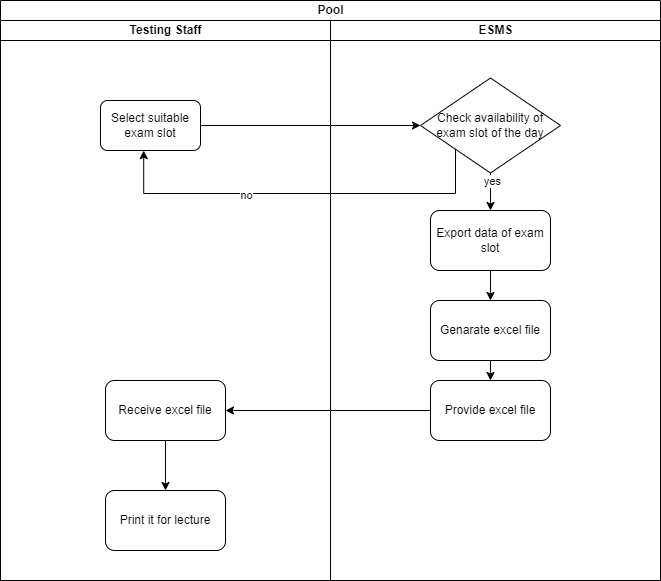

The diagram above was exported from draw.io. Its source (the exported page's mxGraphModel, read from the mxfile embedded in the PNG):
<mxGraphModel dx="1036" dy="614" grid="1" gridSize="10" guides="1" tooltips="1" connect="1" arrows="1" fold="1" page="1" pageScale="1" pageWidth="827" pageHeight="1169" math="0" shadow="0">
  <root>
    <mxCell id="0" />
    <mxCell id="1" parent="0" />
    <mxCell id="GAkIpeyoPP5dy8YMkLh4-14" value="Pool" style="swimlane;childLayout=stackLayout;resizeParent=1;resizeParentMax=0;startSize=20;html=1;" parent="1" vertex="1">
      <mxGeometry x="70.00000000000045" y="40" width="660" height="580" as="geometry" />
    </mxCell>
    <mxCell id="GAkIpeyoPP5dy8YMkLh4-15" value="Testing Staff" style="swimlane;startSize=20;html=1;" parent="GAkIpeyoPP5dy8YMkLh4-14" vertex="1">
      <mxGeometry y="20" width="330" height="560" as="geometry" />
    </mxCell>
    <mxCell id="GAkIpeyoPP5dy8YMkLh4-18" value="Select suitable exam slot" style="rounded=1;whiteSpace=wrap;html=1;arcSize=14;" parent="GAkIpeyoPP5dy8YMkLh4-15" vertex="1">
      <mxGeometry x="100" y="80" width="100" height="50" as="geometry" />
    </mxCell>
    <mxCell id="GAkIpeyoPP5dy8YMkLh4-40" style="edgeStyle=orthogonalEdgeStyle;rounded=0;orthogonalLoop=1;jettySize=auto;html=1;exitX=0.5;exitY=1;exitDx=0;exitDy=0;" parent="GAkIpeyoPP5dy8YMkLh4-15" source="GAkIpeyoPP5dy8YMkLh4-37" target="GAkIpeyoPP5dy8YMkLh4-39" edge="1">
      <mxGeometry relative="1" as="geometry" />
    </mxCell>
    <mxCell id="GAkIpeyoPP5dy8YMkLh4-37" value="Receive excel file" style="rounded=1;whiteSpace=wrap;html=1;" parent="GAkIpeyoPP5dy8YMkLh4-15" vertex="1">
      <mxGeometry x="104.99999999999955" y="360" width="120" height="60" as="geometry" />
    </mxCell>
    <mxCell id="GAkIpeyoPP5dy8YMkLh4-39" value="Print it for lecture" style="rounded=1;whiteSpace=wrap;html=1;" parent="GAkIpeyoPP5dy8YMkLh4-15" vertex="1">
      <mxGeometry x="104.99999999999955" y="470" width="120" height="60" as="geometry" />
    </mxCell>
    <mxCell id="GAkIpeyoPP5dy8YMkLh4-16" value="ESMS" style="swimlane;startSize=20;html=1;" parent="GAkIpeyoPP5dy8YMkLh4-14" vertex="1">
      <mxGeometry x="330" y="20" width="330" height="560" as="geometry" />
    </mxCell>
    <mxCell id="GAkIpeyoPP5dy8YMkLh4-21" value="Check&amp;nbsp;availability of exam slot of the day" style="rhombus;whiteSpace=wrap;html=1;" parent="GAkIpeyoPP5dy8YMkLh4-16" vertex="1">
      <mxGeometry x="90" y="57.5" width="140" height="95" as="geometry" />
    </mxCell>
    <mxCell id="GAkIpeyoPP5dy8YMkLh4-34" style="edgeStyle=orthogonalEdgeStyle;rounded=0;orthogonalLoop=1;jettySize=auto;html=1;exitX=0.5;exitY=1;exitDx=0;exitDy=0;entryX=0.5;entryY=0;entryDx=0;entryDy=0;" parent="GAkIpeyoPP5dy8YMkLh4-16" source="GAkIpeyoPP5dy8YMkLh4-31" target="GAkIpeyoPP5dy8YMkLh4-32" edge="1">
      <mxGeometry relative="1" as="geometry" />
    </mxCell>
    <mxCell id="GAkIpeyoPP5dy8YMkLh4-31" value="Export data of exam slot" style="rounded=1;whiteSpace=wrap;html=1;" parent="GAkIpeyoPP5dy8YMkLh4-16" vertex="1">
      <mxGeometry x="99.99999999999955" y="190" width="120" height="60" as="geometry" />
    </mxCell>
    <mxCell id="GAkIpeyoPP5dy8YMkLh4-23" value="" style="endArrow=classic;html=1;rounded=0;exitX=0.5;exitY=1;exitDx=0;exitDy=0;entryX=0.5;entryY=0;entryDx=0;entryDy=0;" parent="GAkIpeyoPP5dy8YMkLh4-16" source="GAkIpeyoPP5dy8YMkLh4-21" target="GAkIpeyoPP5dy8YMkLh4-31" edge="1">
      <mxGeometry width="50" height="50" relative="1" as="geometry">
        <mxPoint x="-20.000000000000455" y="240" as="sourcePoint" />
        <mxPoint x="159.99999999999955" y="220" as="targetPoint" />
      </mxGeometry>
    </mxCell>
    <mxCell id="GAkIpeyoPP5dy8YMkLh4-30" value="yes" style="edgeLabel;html=1;align=center;verticalAlign=middle;resizable=0;points=[];" parent="GAkIpeyoPP5dy8YMkLh4-23" connectable="0" vertex="1">
      <mxGeometry x="-0.5568" y="1" relative="1" as="geometry">
        <mxPoint as="offset" />
      </mxGeometry>
    </mxCell>
    <mxCell id="GAkIpeyoPP5dy8YMkLh4-36" style="edgeStyle=orthogonalEdgeStyle;rounded=0;orthogonalLoop=1;jettySize=auto;html=1;exitX=0.5;exitY=1;exitDx=0;exitDy=0;entryX=0.5;entryY=0;entryDx=0;entryDy=0;" parent="GAkIpeyoPP5dy8YMkLh4-16" source="GAkIpeyoPP5dy8YMkLh4-32" target="GAkIpeyoPP5dy8YMkLh4-35" edge="1">
      <mxGeometry relative="1" as="geometry" />
    </mxCell>
    <mxCell id="GAkIpeyoPP5dy8YMkLh4-32" value="Genarate excel file" style="rounded=1;whiteSpace=wrap;html=1;" parent="GAkIpeyoPP5dy8YMkLh4-16" vertex="1">
      <mxGeometry x="99.99999999999955" y="280" width="120" height="60" as="geometry" />
    </mxCell>
    <mxCell id="GAkIpeyoPP5dy8YMkLh4-35" value="Provide excel file" style="rounded=1;whiteSpace=wrap;html=1;" parent="GAkIpeyoPP5dy8YMkLh4-16" vertex="1">
      <mxGeometry x="99.99999999999955" y="360" width="120" height="60" as="geometry" />
    </mxCell>
    <mxCell id="GAkIpeyoPP5dy8YMkLh4-19" value="" style="endArrow=classic;html=1;rounded=0;exitX=1;exitY=0.5;exitDx=0;exitDy=0;entryX=0;entryY=0.5;entryDx=0;entryDy=0;" parent="GAkIpeyoPP5dy8YMkLh4-14" source="GAkIpeyoPP5dy8YMkLh4-18" target="GAkIpeyoPP5dy8YMkLh4-21" edge="1">
      <mxGeometry width="50" height="50" relative="1" as="geometry">
        <mxPoint x="159.99999999999955" y="260" as="sourcePoint" />
        <mxPoint x="134" y="85" as="targetPoint" />
      </mxGeometry>
    </mxCell>
    <mxCell id="GAkIpeyoPP5dy8YMkLh4-27" style="edgeStyle=orthogonalEdgeStyle;rounded=0;orthogonalLoop=1;jettySize=auto;html=1;exitX=0;exitY=1;exitDx=0;exitDy=0;entryX=0.432;entryY=1.002;entryDx=0;entryDy=0;entryPerimeter=0;" parent="GAkIpeyoPP5dy8YMkLh4-14" source="GAkIpeyoPP5dy8YMkLh4-21" target="GAkIpeyoPP5dy8YMkLh4-18" edge="1">
      <mxGeometry relative="1" as="geometry">
        <Array as="points">
          <mxPoint x="455" y="193" />
          <mxPoint x="143" y="193" />
        </Array>
      </mxGeometry>
    </mxCell>
    <mxCell id="GAkIpeyoPP5dy8YMkLh4-29" value="no" style="edgeLabel;html=1;align=center;verticalAlign=middle;resizable=0;points=[];" parent="GAkIpeyoPP5dy8YMkLh4-27" connectable="0" vertex="1">
      <mxGeometry x="0.2728" y="1" relative="1" as="geometry">
        <mxPoint as="offset" />
      </mxGeometry>
    </mxCell>
    <mxCell id="GAkIpeyoPP5dy8YMkLh4-38" style="edgeStyle=orthogonalEdgeStyle;rounded=0;orthogonalLoop=1;jettySize=auto;html=1;exitX=0;exitY=0.5;exitDx=0;exitDy=0;entryX=1;entryY=0.5;entryDx=0;entryDy=0;" parent="GAkIpeyoPP5dy8YMkLh4-14" source="GAkIpeyoPP5dy8YMkLh4-35" target="GAkIpeyoPP5dy8YMkLh4-37" edge="1">
      <mxGeometry relative="1" as="geometry" />
    </mxCell>
  </root>
</mxGraphModel>